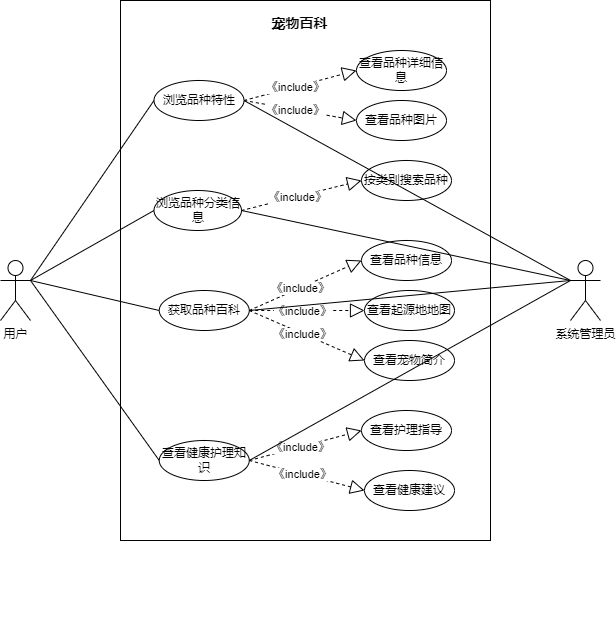

The diagram above was exported from draw.io. Its source (the exported page's mxGraphModel, read from the mxfile embedded in the PNG):
<mxGraphModel dx="1276" dy="606" grid="1" gridSize="10" guides="1" tooltips="1" connect="1" arrows="1" fold="1" page="1" pageScale="1" pageWidth="827" pageHeight="1169" math="0" shadow="0">
  <root>
    <mxCell id="0" />
    <mxCell id="1" parent="0" />
    <mxCell id="Qr4zRflr08_f6PJ-hQDn-60" value="" style="rounded=0;whiteSpace=wrap;html=1;" parent="1" vertex="1">
      <mxGeometry x="170" y="60" width="370" height="540" as="geometry" />
    </mxCell>
    <mxCell id="Qr4zRflr08_f6PJ-hQDn-2" value="用户" style="shape=umlActor;verticalLabelPosition=bottom;verticalAlign=top;html=1;outlineConnect=0;" parent="1" vertex="1">
      <mxGeometry x="50" y="320" width="30" height="60" as="geometry" />
    </mxCell>
    <mxCell id="Qr4zRflr08_f6PJ-hQDn-3" value="系统管理员" style="shape=umlActor;verticalLabelPosition=bottom;verticalAlign=top;html=1;outlineConnect=0;" parent="1" vertex="1">
      <mxGeometry x="620" y="320" width="30" height="60" as="geometry" />
    </mxCell>
    <mxCell id="Qr4zRflr08_f6PJ-hQDn-4" value="&lt;font style=&quot;font-size: 14px;&quot;&gt;宠物百科&lt;/font&gt;" style="text;strokeColor=none;fillColor=none;html=1;fontSize=24;fontStyle=1;verticalAlign=middle;align=center;" parent="1" vertex="1">
      <mxGeometry x="298.75" y="60" width="100" height="40" as="geometry" />
    </mxCell>
    <mxCell id="Qr4zRflr08_f6PJ-hQDn-5" value="浏览品种特性" style="ellipse;whiteSpace=wrap;html=1;" parent="1" vertex="1">
      <mxGeometry x="203.5" y="140" width="90" height="40" as="geometry" />
    </mxCell>
    <mxCell id="Qr4zRflr08_f6PJ-hQDn-6" value="浏览品种分类信息" style="ellipse;whiteSpace=wrap;html=1;" parent="1" vertex="1">
      <mxGeometry x="203.5" y="250" width="87.5" height="40" as="geometry" />
    </mxCell>
    <mxCell id="Qr4zRflr08_f6PJ-hQDn-7" value="获取品种百科" style="ellipse;whiteSpace=wrap;html=1;" parent="1" vertex="1">
      <mxGeometry x="208.75" y="350" width="90" height="40" as="geometry" />
    </mxCell>
    <mxCell id="Qr4zRflr08_f6PJ-hQDn-8" value="查看健康护理知识" style="ellipse;whiteSpace=wrap;html=1;" parent="1" vertex="1">
      <mxGeometry x="208.75" y="500" width="90" height="40" as="geometry" />
    </mxCell>
    <mxCell id="Qr4zRflr08_f6PJ-hQDn-18" value="" style="endArrow=none;html=1;rounded=0;exitX=1;exitY=0.3333333333333333;exitDx=0;exitDy=0;exitPerimeter=0;entryX=0;entryY=0.5;entryDx=0;entryDy=0;" parent="1" source="Qr4zRflr08_f6PJ-hQDn-2" target="Qr4zRflr08_f6PJ-hQDn-5" edge="1">
      <mxGeometry width="50" height="50" relative="1" as="geometry">
        <mxPoint x="230" y="420" as="sourcePoint" />
        <mxPoint x="280" y="370" as="targetPoint" />
      </mxGeometry>
    </mxCell>
    <mxCell id="Qr4zRflr08_f6PJ-hQDn-19" value="" style="endArrow=none;html=1;rounded=0;entryX=0;entryY=0.5;entryDx=0;entryDy=0;exitX=1;exitY=0.3333333333333333;exitDx=0;exitDy=0;exitPerimeter=0;" parent="1" source="Qr4zRflr08_f6PJ-hQDn-2" target="Qr4zRflr08_f6PJ-hQDn-6" edge="1">
      <mxGeometry width="50" height="50" relative="1" as="geometry">
        <mxPoint x="90" y="380" as="sourcePoint" />
        <mxPoint x="220" y="90" as="targetPoint" />
      </mxGeometry>
    </mxCell>
    <mxCell id="Qr4zRflr08_f6PJ-hQDn-20" value="" style="endArrow=none;html=1;rounded=0;entryX=0;entryY=0.5;entryDx=0;entryDy=0;exitX=1;exitY=0.3333333333333333;exitDx=0;exitDy=0;exitPerimeter=0;" parent="1" source="Qr4zRflr08_f6PJ-hQDn-2" target="Qr4zRflr08_f6PJ-hQDn-7" edge="1">
      <mxGeometry width="50" height="50" relative="1" as="geometry">
        <mxPoint x="90" y="380" as="sourcePoint" />
        <mxPoint x="221" y="150" as="targetPoint" />
      </mxGeometry>
    </mxCell>
    <mxCell id="Qr4zRflr08_f6PJ-hQDn-21" value="" style="endArrow=none;html=1;rounded=0;entryX=0;entryY=0.5;entryDx=0;entryDy=0;exitX=1;exitY=0.3333333333333333;exitDx=0;exitDy=0;exitPerimeter=0;" parent="1" source="Qr4zRflr08_f6PJ-hQDn-2" target="Qr4zRflr08_f6PJ-hQDn-8" edge="1">
      <mxGeometry width="50" height="50" relative="1" as="geometry">
        <mxPoint x="100" y="390" as="sourcePoint" />
        <mxPoint x="220" y="220" as="targetPoint" />
      </mxGeometry>
    </mxCell>
    <mxCell id="Qr4zRflr08_f6PJ-hQDn-23" value="查看品种详细信息" style="ellipse;whiteSpace=wrap;html=1;" parent="1" vertex="1">
      <mxGeometry x="406" y="110" width="90" height="40" as="geometry" />
    </mxCell>
    <mxCell id="Qr4zRflr08_f6PJ-hQDn-24" value="" style="endArrow=block;dashed=1;endFill=0;endSize=12;html=1;rounded=0;entryX=0;entryY=0.5;entryDx=0;entryDy=0;exitX=1;exitY=0.5;exitDx=0;exitDy=0;" parent="1" source="Qr4zRflr08_f6PJ-hQDn-5" target="Qr4zRflr08_f6PJ-hQDn-23" edge="1">
      <mxGeometry width="160" relative="1" as="geometry">
        <mxPoint x="286" y="170.00000000000023" as="sourcePoint" />
        <mxPoint x="454" y="173.95" as="targetPoint" />
      </mxGeometry>
    </mxCell>
    <mxCell id="Qr4zRflr08_f6PJ-hQDn-25" value="《include》" style="edgeLabel;html=1;align=center;verticalAlign=middle;resizable=0;points=[];" parent="Qr4zRflr08_f6PJ-hQDn-24" vertex="1" connectable="0">
      <mxGeometry x="-0.0826" relative="1" as="geometry">
        <mxPoint as="offset" />
      </mxGeometry>
    </mxCell>
    <mxCell id="Qr4zRflr08_f6PJ-hQDn-32" style="edgeStyle=orthogonalEdgeStyle;rounded=0;orthogonalLoop=1;jettySize=auto;html=1;exitX=0.5;exitY=1;exitDx=0;exitDy=0;" parent="1" edge="1">
      <mxGeometry relative="1" as="geometry">
        <mxPoint x="363" y="680" as="sourcePoint" />
        <mxPoint x="363" y="680" as="targetPoint" />
      </mxGeometry>
    </mxCell>
    <mxCell id="Qr4zRflr08_f6PJ-hQDn-33" value="查看品种图片" style="ellipse;whiteSpace=wrap;html=1;" parent="1" vertex="1">
      <mxGeometry x="406" y="160" width="90" height="40" as="geometry" />
    </mxCell>
    <mxCell id="Qr4zRflr08_f6PJ-hQDn-34" value="" style="endArrow=block;dashed=1;endFill=0;endSize=12;html=1;rounded=0;entryX=0;entryY=0.5;entryDx=0;entryDy=0;exitX=1;exitY=0.5;exitDx=0;exitDy=0;" parent="1" source="Qr4zRflr08_f6PJ-hQDn-5" target="Qr4zRflr08_f6PJ-hQDn-33" edge="1">
      <mxGeometry width="160" relative="1" as="geometry">
        <mxPoint x="306" y="180" as="sourcePoint" />
        <mxPoint x="464" y="183.95" as="targetPoint" />
      </mxGeometry>
    </mxCell>
    <mxCell id="Qr4zRflr08_f6PJ-hQDn-35" value="《include》" style="edgeLabel;html=1;align=center;verticalAlign=middle;resizable=0;points=[];" parent="Qr4zRflr08_f6PJ-hQDn-34" vertex="1" connectable="0">
      <mxGeometry x="-0.0826" relative="1" as="geometry">
        <mxPoint as="offset" />
      </mxGeometry>
    </mxCell>
    <mxCell id="Qr4zRflr08_f6PJ-hQDn-36" value="按类别搜索品种" style="ellipse;whiteSpace=wrap;html=1;" parent="1" vertex="1">
      <mxGeometry x="411" y="220" width="90" height="40" as="geometry" />
    </mxCell>
    <mxCell id="Qr4zRflr08_f6PJ-hQDn-37" value="" style="endArrow=block;dashed=1;endFill=0;endSize=12;html=1;rounded=0;entryX=0;entryY=0.5;entryDx=0;entryDy=0;exitX=1;exitY=0.5;exitDx=0;exitDy=0;" parent="1" source="Qr4zRflr08_f6PJ-hQDn-6" target="Qr4zRflr08_f6PJ-hQDn-36" edge="1">
      <mxGeometry width="160" relative="1" as="geometry">
        <mxPoint x="290" y="240" as="sourcePoint" />
        <mxPoint x="464" y="253.95" as="targetPoint" />
      </mxGeometry>
    </mxCell>
    <mxCell id="Qr4zRflr08_f6PJ-hQDn-38" value="《include》" style="edgeLabel;html=1;align=center;verticalAlign=middle;resizable=0;points=[];" parent="Qr4zRflr08_f6PJ-hQDn-37" vertex="1" connectable="0">
      <mxGeometry x="-0.0826" relative="1" as="geometry">
        <mxPoint as="offset" />
      </mxGeometry>
    </mxCell>
    <mxCell id="Qr4zRflr08_f6PJ-hQDn-39" value="查看品种信息" style="ellipse;whiteSpace=wrap;html=1;" parent="1" vertex="1">
      <mxGeometry x="411" y="300" width="90" height="40" as="geometry" />
    </mxCell>
    <mxCell id="Qr4zRflr08_f6PJ-hQDn-40" value="" style="endArrow=block;dashed=1;endFill=0;endSize=12;html=1;rounded=0;entryX=0;entryY=0.5;entryDx=0;entryDy=0;exitX=1;exitY=0.5;exitDx=0;exitDy=0;" parent="1" source="Qr4zRflr08_f6PJ-hQDn-7" target="Qr4zRflr08_f6PJ-hQDn-39" edge="1">
      <mxGeometry width="160" relative="1" as="geometry">
        <mxPoint x="288" y="300" as="sourcePoint" />
        <mxPoint x="411" y="320" as="targetPoint" />
      </mxGeometry>
    </mxCell>
    <mxCell id="Qr4zRflr08_f6PJ-hQDn-41" value="《include》" style="edgeLabel;html=1;align=center;verticalAlign=middle;resizable=0;points=[];" parent="Qr4zRflr08_f6PJ-hQDn-40" vertex="1" connectable="0">
      <mxGeometry x="-0.0826" relative="1" as="geometry">
        <mxPoint as="offset" />
      </mxGeometry>
    </mxCell>
    <mxCell id="Qr4zRflr08_f6PJ-hQDn-42" style="edgeStyle=orthogonalEdgeStyle;rounded=0;orthogonalLoop=1;jettySize=auto;html=1;exitX=0.5;exitY=1;exitDx=0;exitDy=0;" parent="1" source="Qr4zRflr08_f6PJ-hQDn-4" target="Qr4zRflr08_f6PJ-hQDn-4" edge="1">
      <mxGeometry relative="1" as="geometry" />
    </mxCell>
    <mxCell id="Qr4zRflr08_f6PJ-hQDn-43" value="查看起源地地图" style="ellipse;whiteSpace=wrap;html=1;" parent="1" vertex="1">
      <mxGeometry x="414" y="350" width="90" height="40" as="geometry" />
    </mxCell>
    <mxCell id="Qr4zRflr08_f6PJ-hQDn-44" value="" style="endArrow=block;dashed=1;endFill=0;endSize=12;html=1;rounded=0;entryX=0;entryY=0.5;entryDx=0;entryDy=0;exitX=1;exitY=0.5;exitDx=0;exitDy=0;" parent="1" source="Qr4zRflr08_f6PJ-hQDn-7" target="Qr4zRflr08_f6PJ-hQDn-43" edge="1">
      <mxGeometry width="160" relative="1" as="geometry">
        <mxPoint x="292.25" y="360" as="sourcePoint" />
        <mxPoint x="464.25" y="353.95" as="targetPoint" />
      </mxGeometry>
    </mxCell>
    <mxCell id="Qr4zRflr08_f6PJ-hQDn-45" value="《include》" style="edgeLabel;html=1;align=center;verticalAlign=middle;resizable=0;points=[];" parent="Qr4zRflr08_f6PJ-hQDn-44" vertex="1" connectable="0">
      <mxGeometry x="-0.0826" relative="1" as="geometry">
        <mxPoint as="offset" />
      </mxGeometry>
    </mxCell>
    <mxCell id="Qr4zRflr08_f6PJ-hQDn-46" value="查看宠物简介" style="ellipse;whiteSpace=wrap;html=1;" parent="1" vertex="1">
      <mxGeometry x="414" y="400" width="90" height="40" as="geometry" />
    </mxCell>
    <mxCell id="Qr4zRflr08_f6PJ-hQDn-47" value="" style="endArrow=block;dashed=1;endFill=0;endSize=12;html=1;rounded=0;entryX=0;entryY=0.5;entryDx=0;entryDy=0;exitX=1;exitY=0.5;exitDx=0;exitDy=0;" parent="1" source="Qr4zRflr08_f6PJ-hQDn-7" target="Qr4zRflr08_f6PJ-hQDn-46" edge="1">
      <mxGeometry width="160" relative="1" as="geometry">
        <mxPoint x="292.25" y="360" as="sourcePoint" />
        <mxPoint x="474.25" y="363.95" as="targetPoint" />
      </mxGeometry>
    </mxCell>
    <mxCell id="Qr4zRflr08_f6PJ-hQDn-48" value="《include》" style="edgeLabel;html=1;align=center;verticalAlign=middle;resizable=0;points=[];" parent="Qr4zRflr08_f6PJ-hQDn-47" vertex="1" connectable="0">
      <mxGeometry x="-0.0826" relative="1" as="geometry">
        <mxPoint as="offset" />
      </mxGeometry>
    </mxCell>
    <mxCell id="Qr4zRflr08_f6PJ-hQDn-49" value="查看护理指导" style="ellipse;whiteSpace=wrap;html=1;" parent="1" vertex="1">
      <mxGeometry x="411" y="470" width="90" height="40" as="geometry" />
    </mxCell>
    <mxCell id="Qr4zRflr08_f6PJ-hQDn-50" value="" style="endArrow=block;dashed=1;endFill=0;endSize=12;html=1;rounded=0;entryX=0;entryY=0.5;entryDx=0;entryDy=0;exitX=1;exitY=0.5;exitDx=0;exitDy=0;" parent="1" source="Qr4zRflr08_f6PJ-hQDn-8" target="Qr4zRflr08_f6PJ-hQDn-49" edge="1">
      <mxGeometry width="160" relative="1" as="geometry">
        <mxPoint x="299" y="530" as="sourcePoint" />
        <mxPoint x="411" y="480" as="targetPoint" />
      </mxGeometry>
    </mxCell>
    <mxCell id="Qr4zRflr08_f6PJ-hQDn-51" value="《include》" style="edgeLabel;html=1;align=center;verticalAlign=middle;resizable=0;points=[];" parent="Qr4zRflr08_f6PJ-hQDn-50" vertex="1" connectable="0">
      <mxGeometry x="-0.0826" relative="1" as="geometry">
        <mxPoint as="offset" />
      </mxGeometry>
    </mxCell>
    <mxCell id="Qr4zRflr08_f6PJ-hQDn-52" value="查看健康建议" style="ellipse;whiteSpace=wrap;html=1;" parent="1" vertex="1">
      <mxGeometry x="414" y="530" width="90" height="40" as="geometry" />
    </mxCell>
    <mxCell id="Qr4zRflr08_f6PJ-hQDn-53" value="" style="endArrow=block;dashed=1;endFill=0;endSize=12;html=1;rounded=0;entryX=0;entryY=0.5;entryDx=0;entryDy=0;exitX=1;exitY=0.5;exitDx=0;exitDy=0;" parent="1" source="Qr4zRflr08_f6PJ-hQDn-8" target="Qr4zRflr08_f6PJ-hQDn-52" edge="1">
      <mxGeometry width="160" relative="1" as="geometry">
        <mxPoint x="299" y="530" as="sourcePoint" />
        <mxPoint x="464.25" y="513.95" as="targetPoint" />
      </mxGeometry>
    </mxCell>
    <mxCell id="Qr4zRflr08_f6PJ-hQDn-54" value="《include》" style="edgeLabel;html=1;align=center;verticalAlign=middle;resizable=0;points=[];" parent="Qr4zRflr08_f6PJ-hQDn-53" vertex="1" connectable="0">
      <mxGeometry x="-0.0826" relative="1" as="geometry">
        <mxPoint as="offset" />
      </mxGeometry>
    </mxCell>
    <mxCell id="Qr4zRflr08_f6PJ-hQDn-62" value="" style="endArrow=none;html=1;rounded=0;entryX=1;entryY=0.5;entryDx=0;entryDy=0;exitX=0;exitY=0.3333333333333333;exitDx=0;exitDy=0;exitPerimeter=0;" parent="1" source="Qr4zRflr08_f6PJ-hQDn-3" target="Qr4zRflr08_f6PJ-hQDn-5" edge="1">
      <mxGeometry width="50" height="50" relative="1" as="geometry">
        <mxPoint x="90" y="350" as="sourcePoint" />
        <mxPoint x="214" y="280" as="targetPoint" />
      </mxGeometry>
    </mxCell>
    <mxCell id="Qr4zRflr08_f6PJ-hQDn-63" value="" style="endArrow=none;html=1;rounded=0;entryX=1;entryY=0.5;entryDx=0;entryDy=0;" parent="1" target="Qr4zRflr08_f6PJ-hQDn-6" edge="1">
      <mxGeometry width="50" height="50" relative="1" as="geometry">
        <mxPoint x="620" y="340" as="sourcePoint" />
        <mxPoint x="304" y="170" as="targetPoint" />
      </mxGeometry>
    </mxCell>
    <mxCell id="Qr4zRflr08_f6PJ-hQDn-64" value="" style="endArrow=none;html=1;rounded=0;entryX=1;entryY=0.5;entryDx=0;entryDy=0;" parent="1" target="Qr4zRflr08_f6PJ-hQDn-7" edge="1">
      <mxGeometry width="50" height="50" relative="1" as="geometry">
        <mxPoint x="620" y="340" as="sourcePoint" />
        <mxPoint x="301" y="280" as="targetPoint" />
      </mxGeometry>
    </mxCell>
    <mxCell id="Qr4zRflr08_f6PJ-hQDn-65" value="" style="endArrow=none;html=1;rounded=0;entryX=1;entryY=0.5;entryDx=0;entryDy=0;" parent="1" target="Qr4zRflr08_f6PJ-hQDn-8" edge="1">
      <mxGeometry width="50" height="50" relative="1" as="geometry">
        <mxPoint x="620" y="340" as="sourcePoint" />
        <mxPoint x="309" y="380" as="targetPoint" />
      </mxGeometry>
    </mxCell>
  </root>
</mxGraphModel>